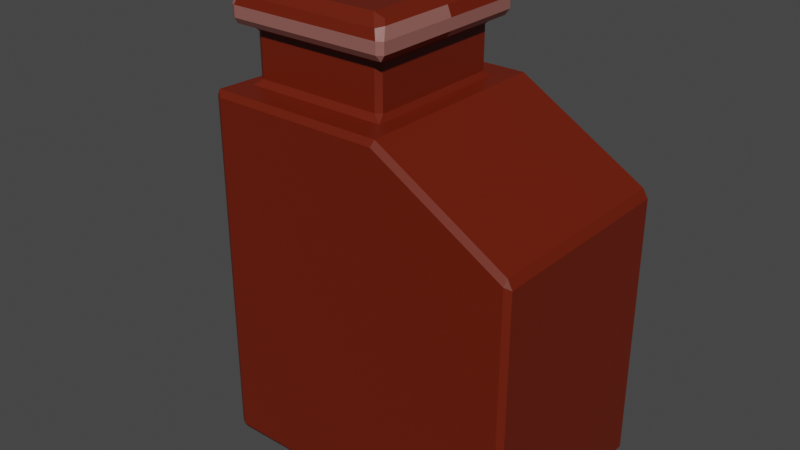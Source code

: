# Source: fuel_tank.blend  (saved by Blender 3.6.11; exported with 4.5.12 LTS)
import bpy
from mathutils import Matrix  # noqa: F401  (used for matrix-valued properties, if any)

bpy.ops.wm.read_factory_settings(use_empty=True)
scene = bpy.context.scene
scene.name = 'Scene'

# ---- materials (node trees are filled in below, after node groups)
mat_box = bpy.data.materials.new('box')
mat_box.alpha_threshold = 0.0
mat_box.use_transparent_shadow = False
mat_box.roughness = 0.5
mat_box.line_color = (0.0, 0.0, 0.0, 1.0)
mat_stretch = bpy.data.materials.new('stretch')
mat_stretch.use_transparent_shadow = False

# ---- material node trees
mat_box.use_nodes = True; mat_box.node_tree.nodes.clear()
_N = mat_box.node_tree.nodes; _L = mat_box.node_tree.links
n0 = _N.new('ShaderNodeOutputMaterial'); n0.name = 'Material Output'; n0.location = (300, 300)
n1 = _N.new('ShaderNodeBsdfPrincipled'); n1.name = 'Principled BSDF'; n1.location = (10, 300)
n1.distribution = 'GGX'
n1.subsurface_method = 'RANDOM_WALK_SKIN'
n1.inputs[0].default_value = (0.1374, 0.01042, 0.0, 1.0)
n1.inputs[3].default_value = 1.45
n1.inputs[27].default_value = (0.0, 0.0, 0.0, 1.0)
n1.inputs[28].default_value = 1.0
_L.new(n1.outputs[0], n0.inputs[0])
n0.is_active_output = True
mat_stretch.use_nodes = True; mat_stretch.node_tree.nodes.clear()
_N = mat_stretch.node_tree.nodes; _L = mat_stretch.node_tree.links
n0 = _N.new('ShaderNodeBsdfPrincipled'); n0.name = 'Principled BSDF'; n0.location = (10, 300)
n0.distribution = 'GGX'
n0.subsurface_method = 'RANDOM_WALK_SKIN'
n0.inputs[0].default_value = (0.287, 0.1112, 0.09524, 1.0)
n0.inputs[3].default_value = 1.45
n0.inputs[27].default_value = (0.0, 0.0, 0.0, 1.0)
n0.inputs[28].default_value = 1.0
n1 = _N.new('ShaderNodeOutputMaterial'); n1.name = 'Material Output'; n1.location = (300, 300)
_L.new(n0.outputs[0], n1.inputs[0])
n1.is_active_output = True

# ---- world
world_world = bpy.data.worlds.new('World'); scene.world = world_world
world_world.use_nodes = True; world_world.node_tree.nodes.clear()
_N = world_world.node_tree.nodes; _L = world_world.node_tree.links
n0 = _N.new('ShaderNodeOutputWorld'); n0.name = 'World Output'; n0.location = (300, 300)
n1 = _N.new('ShaderNodeBackground'); n1.name = 'Background'; n1.location = (10, 300)
n1.inputs[0].default_value = (0.05088, 0.05088, 0.05088, 1.0)
_L.new(n1.outputs[0], n0.inputs[0])
n0.is_active_output = True
world_world.color = (0.05088, 0.05088, 0.05088)
world_world.use_sun_shadow = False
world_world.sun_shadow_jitter_overblur = 0.0

# ---- meshes
me_cube = bpy.data.meshes.new('Cube')
me_cube.from_pydata([(-1.0, -1.0, -1.0), (-0.8874, -0.6776, 1.0), (-1.0, 1.0, -1.0), (-0.8874, 0.6776, 1.0), (0.7475, -1.0, -1.0), (0.7475, -1.0, 0.5581), (0.7475, 1.0, -1.0), (0.7475, 1.0, 0.5581), (-0.8874, 0.0, 1.0), (-0.1126, 0.6776, 1.0), (0.7475, 0.0, 0.5581), (-0.1126, -0.6776, 1.0), (-0.1126, 0.0, 1.0), (-1.0, 0.0, 1.0), (-1.0, 1.0, 1.0), (0.0, -1.0, 1.0), (-1.0, -1.0, 1.0), (0.0, 1.0, 1.0), (0.0, 0.0, 1.0), (-0.8874, 0.0, 1.303), (-0.8874, 0.6776, 1.303), (-0.1126, -0.6776, 1.303), (-0.8874, -0.6776, 1.303), (-0.1126, 0.6776, 1.303), (-0.1126, 0.0, 1.303), (-0.9702, 0.0, 1.309), (-0.9702, 0.8225, 1.309), (-0.02982, -0.8225, 1.309), (-0.9702, -0.8225, 1.309), (-0.02982, 0.8225, 1.309), (-0.02982, 0.0, 1.309), (-0.9702, 0.0, 1.437), (-0.9702, 0.8225, 1.437), (-0.02982, -0.8225, 1.437), (-0.9702, -0.8225, 1.437), (-0.02982, 0.8225, 1.437), (-0.02982, 0.0, 1.437), (-1.0, 0.0, -1.0), (-1.0, -1.0, 0.0), (-1.0, 0.5, 1.0), (-1.0, 1.0, 0.0), (-1.0, -0.5, 1.0), (-0.9016, 0.0, 1.508), (-0.9016, 0.7024, 1.508), (-0.09845, -0.7024, 1.508), (-0.9016, -0.7024, 1.508), (-0.09845, 0.7024, 1.508), (-0.09845, 0.0, 1.508), (-0.9404, 6.006e-08, 0.4702), (-0.9404, -0.09375, 0.4473), (-0.9404, -0.1326, 0.3918), (-0.9404, -0.09375, 0.3364), (-0.9404, 4.004e-08, 0.3135), (-0.9404, 0.09375, 0.3364), (-0.9404, 0.1326, 0.3918), (-0.9404, 0.09375, 0.4473), (-1.176, 5.201e-08, 0.4072), (-1.164, -0.09375, 0.3873), (-1.136, -0.1326, 0.3394), (-1.109, -0.09375, 0.2914), (-1.097, 3.468e-08, 0.2715), (-1.109, 0.09375, 0.2914), (-1.136, 0.1326, 0.3394), (-1.164, 0.09375, 0.3873), (-1.348, 3.003e-08, 0.2351), (-1.328, -0.09375, 0.2236), (-1.28, -0.1326, 0.1959), (-1.232, -0.09375, 0.1682), (-1.212, 2.002e-08, 0.1567), (-1.232, 0.09375, 0.1682), (-1.28, 0.1326, 0.1959), (-1.328, 0.09375, 0.2236), (-1.411, 5.251e-15, 4.111e-08), (-1.388, -0.09375, 4.328e-08), (-1.332, -0.1326, 4.017e-08), (-1.277, -0.09375, 3.36e-08), (-1.254, 3.484e-15, 2.741e-08), (-1.277, 0.09375, 2.523e-08), (-1.332, 0.1326, 2.834e-08), (-1.388, 0.09375, 3.492e-08), (-1.348, -3.003e-08, -0.2351), (-1.328, -0.09375, -0.2236), (-1.28, -0.1326, -0.1959), (-1.232, -0.09375, -0.1682), (-1.212, -2.002e-08, -0.1567), (-1.232, 0.09375, -0.1682), (-1.28, 0.1326, -0.1959), (-1.328, 0.09375, -0.2236), (-1.176, -5.201e-08, -0.4072), (-1.164, -0.09375, -0.3873), (-1.136, -0.1326, -0.3394), (-1.109, -0.09375, -0.2914), (-1.097, -3.468e-08, -0.2715), (-1.109, 0.09375, -0.2914), (-1.136, 0.1326, -0.3394), (-1.164, 0.09375, -0.3873), (-0.9404, -6.006e-08, -0.4702), (-0.9404, -0.09375, -0.4473), (-0.9404, -0.1326, -0.3918), (-0.9404, -0.09375, -0.3364), (-0.9404, -4.004e-08, -0.3135), (-0.9404, 0.09375, -0.3364), (-0.9404, 0.1326, -0.3918), (-0.9404, 0.09375, -0.4473)], [], [(0, 38, 16, 41, 13, 39, 14, 40, 2, 37), (2, 40, 14, 17, 7, 6), (6, 7, 10, 5, 4), (4, 5, 15, 16, 38, 0), (2, 6, 4, 0, 37), (9, 3, 20, 23), (18, 15, 5, 10, 7, 17), (11, 12, 9, 23, 24, 21), (11, 1, 16, 15), (3, 9, 17, 14), (8, 3, 14, 39, 13, 41, 16, 1), (12, 11, 15, 18, 17, 9), (1, 11, 21, 22), (27, 30, 29, 35, 36, 33), (25, 28, 34, 31, 32, 26), (23, 20, 26, 29), (22, 21, 27, 28), (24, 23, 29, 30, 27, 21), (31, 34, 45, 42), (19, 22, 28, 25, 26, 20), (29, 26, 32, 35), (28, 27, 33, 34), (8, 1, 22, 19, 20, 3), (42, 45, 44, 47, 46, 43), (32, 31, 42, 43), (36, 35, 46, 47), (35, 32, 43, 46), (34, 33, 44, 45), (33, 36, 47, 44), (48, 56, 57, 49), (49, 57, 58, 50), (50, 58, 59, 51), (51, 59, 60, 52), (52, 60, 61, 53), (53, 61, 62, 54), (54, 62, 63, 55), (55, 63, 56, 48), (56, 64, 65, 57), (57, 65, 66, 58), (58, 66, 67, 59), (59, 67, 68, 60), (60, 68, 69, 61), (61, 69, 70, 62), (62, 70, 71, 63), (63, 71, 64, 56), (64, 72, 73, 65), (65, 73, 74, 66), (66, 74, 75, 67), (67, 75, 76, 68), (68, 76, 77, 69), (69, 77, 78, 70), (70, 78, 79, 71), (71, 79, 72, 64), (72, 80, 81, 73), (73, 81, 82, 74), (74, 82, 83, 75), (75, 83, 84, 76), (76, 84, 85, 77), (77, 85, 86, 78), (78, 86, 87, 79), (79, 87, 80, 72), (80, 88, 89, 81), (81, 89, 90, 82), (82, 90, 91, 83), (83, 91, 92, 84), (84, 92, 93, 85), (85, 93, 94, 86), (86, 94, 95, 87), (87, 95, 88, 80), (88, 96, 97, 89), (89, 97, 98, 90), (90, 98, 99, 91), (91, 99, 100, 92), (92, 100, 101, 93), (93, 101, 102, 94), (94, 102, 103, 95), (95, 103, 96, 88)])
me_cube.polygons.foreach_set('material_index', [0, 0, 0, 0, 0, 0, 0, 0, 0, 0, 0, 0, 0, 1, 1, 0, 0, 0, 0, 0, 1, 1, 0, 0, 0, 0, 0, 0, 0, 1, 1, 1, 1, 1, 1, 1, 1, 1, 1, 1, 1, 1, 1, 1, 1, 1, 1, 1, 1, 1, 1, 1, 1, 1, 1, 1, 1, 1, 1, 1, 1, 1, 1, 1, 1, 1, 1, 1, 1, 1, 1, 1, 1, 1, 1, 1, 1])
_uv = me_cube.uv_layers.new(name='UVMap')
_uv.uv.foreach_set('vector', [0.375, 0.0, 0.5, 0.0, 0.625, 0.0, 0.625, 0.0625, 0.625, 0.125, 0.625, 0.1875, 0.625, 0.25, 0.5, 0.25, 0.375, 0.25, 0.375, 0.125, 0.375, 0.25, 0.5, 0.25, 0.625, 0.25, 0.625, 0.375, 0.625, 0.5, 0.375, 0.5, 0.375, 0.5, 0.625, 0.5, 0.625, 0.625, 0.625, 0.75, 0.375, 0.75, 0.375, 0.75, 0.625, 0.75, 0.625, 0.875, 0.625, 1.0, 0.5, 1.0, 0.375, 1.0, 0.125, 0.5, 0.375, 0.5, 0.375, 0.75, 0.125, 0.75, 0.125, 0.625, 0.7762, 0.5262, 0.8488, 0.5262, 0.8488, 0.5262, 0.7762, 0.5262, 0.75, 0.625, 0.75, 0.75, 0.625, 0.75, 0.625, 0.625, 0.625, 0.5, 0.75, 0.5, 0.7762, 0.7238, 0.7762, 0.625, 0.7762, 0.5262, 0.7762, 0.5262, 0.7762, 0.625, 0.7762, 0.7238, 0.7762, 0.7238, 0.8488, 0.7238, 0.875, 0.75, 0.75, 0.75, 0.8488, 0.5262, 0.7762, 0.5262, 0.75, 0.5, 0.875, 0.5, 0.8488, 0.625, 0.8488, 0.5262, 0.875, 0.5, 0.875, 0.5625, 0.875, 0.625, 0.875, 0.6875, 0.875, 0.75, 0.8488, 0.7238, 0.7762, 0.625, 0.7762, 0.7238, 0.75, 0.75, 0.75, 0.625, 0.75, 0.5, 0.7762, 0.5262, 0.8488, 0.7238, 0.7762, 0.7238, 0.7762, 0.7238, 0.8488, 0.7238, 0.7762, 0.7238, 0.7762, 0.625, 0.7762, 0.5262, 0.7762, 0.5262, 0.7762, 0.625, 0.7762, 0.7238, 0.8488, 0.625, 0.8488, 0.7238, 0.8488, 0.7238, 0.8488, 0.625, 0.8488, 0.5262, 0.8488, 0.5262, 0.7762, 0.5262, 0.8488, 0.5262, 0.8488, 0.5262, 0.7762, 0.5262, 0.8488, 0.7238, 0.7762, 0.7238, 0.7762, 0.7238, 0.8488, 0.7238, 0.7762, 0.625, 0.7762, 0.5262, 0.7762, 0.5262, 0.7762, 0.625, 0.7762, 0.7238, 0.7762, 0.7238, 0.8488, 0.625, 0.8488, 0.7238, 0.8488, 0.7238, 0.8488, 0.625, 0.8488, 0.625, 0.8488, 0.7238, 0.8488, 0.7238, 0.8488, 0.625, 0.8488, 0.5262, 0.8488, 0.5262, 0.7762, 0.5262, 0.8488, 0.5262, 0.8488, 0.5262, 0.7762, 0.5262, 0.8488, 0.7238, 0.7762, 0.7238, 0.7762, 0.7238, 0.8488, 0.7238, 0.8488, 0.625, 0.8488, 0.7238, 0.8488, 0.7238, 0.8488, 0.625, 0.8488, 0.5262, 0.8488, 0.5262, 0.8488, 0.625, 0.8488, 0.7238, 0.7762, 0.7238, 0.7762, 0.625, 0.7762, 0.5262, 0.8488, 0.5262, 0.8488, 0.5262, 0.8488, 0.625, 0.8488, 0.625, 0.8488, 0.5262, 0.7762, 0.625, 0.7762, 0.5262, 0.7762, 0.5262, 0.7762, 0.625, 0.7762, 0.5262, 0.8488, 0.5262, 0.8488, 0.5262, 0.7762, 0.5262, 0.8488, 0.7238, 0.7762, 0.7238, 0.7762, 0.7238, 0.8488, 0.7238, 0.7762, 0.7238, 0.7762, 0.625, 0.7762, 0.625, 0.7762, 0.7238, 0.75, 0.5, 0.8333, 0.5, 0.8333, 0.625, 0.75, 0.625, 0.75, 0.625, 0.8333, 0.625, 0.8333, 0.75, 0.75, 0.75, 0.75, 0.75, 0.8333, 0.75, 0.8333, 0.875, 0.75, 0.875, 0.75, 0.875, 0.8333, 0.875, 0.8333, 1.0, 0.75, 1.0, 0.75, 0.0, 0.8333, 0.0, 0.8333, 0.125, 0.75, 0.125, 0.75, 0.125, 0.8333, 0.125, 0.8333, 0.25, 0.75, 0.25, 0.75, 0.25, 0.8333, 0.25, 0.8333, 0.375, 0.75, 0.375, 0.75, 0.375, 0.8333, 0.375, 0.8333, 0.5, 0.75, 0.5, 0.8333, 0.5, 0.9167, 0.5, 0.9167, 0.625, 0.8333, 0.625, 0.8333, 0.625, 0.9167, 0.625, 0.9167, 0.75, 0.8333, 0.75, 0.8333, 0.75, 0.9167, 0.75, 0.9167, 0.875, 0.8333, 0.875, 0.8333, 0.875, 0.9167, 0.875, 0.9167, 1.0, 0.8333, 1.0, 0.8333, 0.0, 0.9167, 0.0, 0.9167, 0.125, 0.8333, 0.125, 0.8333, 0.125, 0.9167, 0.125, 0.9167, 0.25, 0.8333, 0.25, 0.8333, 0.25, 0.9167, 0.25, 0.9167, 0.375, 0.8333, 0.375, 0.8333, 0.375, 0.9167, 0.375, 0.9167, 0.5, 0.8333, 0.5, 0.9167, 0.5, 1.0, 0.5, 1.0, 0.625, 0.9167, 0.625, 0.9167, 0.625, 1.0, 0.625, 1.0, 0.75, 0.9167, 0.75, 0.9167, 0.75, 1.0, 0.75, 1.0, 0.875, 0.9167, 0.875, 0.9167, 0.875, 1.0, 0.875, 1.0, 1.0, 0.9167, 1.0, 0.9167, 0.0, 1.0, 0.0, 1.0, 0.125, 0.9167, 0.125, 0.9167, 0.125, 1.0, 0.125, 1.0, 0.25, 0.9167, 0.25, 0.9167, 0.25, 1.0, 0.25, 1.0, 0.375, 0.9167, 0.375, 0.9167, 0.375, 1.0, 0.375, 1.0, 0.5, 0.9167, 0.5, 2.22e-16, 0.5, 0.08333, 0.5, 0.08333, 0.625, 2.22e-16, 0.625, 2.22e-16, 0.625, 0.08333, 0.625, 0.08333, 0.75, 2.22e-16, 0.75, 2.22e-16, 0.75, 0.08333, 0.75, 0.08333, 0.875, 2.22e-16, 0.875, 2.22e-16, 0.875, 0.08333, 0.875, 0.08333, 1.0, 2.22e-16, 1.0, 2.22e-16, 0.0, 0.08333, 0.0, 0.08333, 0.125, 2.22e-16, 0.125, 2.22e-16, 0.125, 0.08333, 0.125, 0.08333, 0.25, 2.22e-16, 0.25, 2.22e-16, 0.25, 0.08333, 0.25, 0.08333, 0.375, 2.22e-16, 0.375, 2.22e-16, 0.375, 0.08333, 0.375, 0.08333, 0.5, 2.22e-16, 0.5, 0.08333, 0.5, 0.1667, 0.5, 0.1667, 0.625, 0.08333, 0.625, 0.08333, 0.625, 0.1667, 0.625, 0.1667, 0.75, 0.08333, 0.75, 0.08333, 0.75, 0.1667, 0.75, 0.1667, 0.875, 0.08333, 0.875, 0.08333, 0.875, 0.1667, 0.875, 0.1667, 1.0, 0.08333, 1.0, 0.08333, 0.0, 0.1667, 0.0, 0.1667, 0.125, 0.08333, 0.125, 0.08333, 0.125, 0.1667, 0.125, 0.1667, 0.25, 0.08333, 0.25, 0.08333, 0.25, 0.1667, 0.25, 0.1667, 0.375, 0.08333, 0.375, 0.08333, 0.375, 0.1667, 0.375, 0.1667, 0.5, 0.08333, 0.5, 0.1667, 0.5, 0.25, 0.5, 0.25, 0.625, 0.1667, 0.625, 0.1667, 0.625, 0.25, 0.625, 0.25, 0.75, 0.1667, 0.75, 0.1667, 0.75, 0.25, 0.75, 0.25, 0.875, 0.1667, 0.875, 0.1667, 0.875, 0.25, 0.875, 0.25, 1.0, 0.1667, 1.0, 0.1667, 0.0, 0.25, 0.0, 0.25, 0.125, 0.1667, 0.125, 0.1667, 0.125, 0.25, 0.125, 0.25, 0.25, 0.1667, 0.25, 0.1667, 0.25, 0.25, 0.25, 0.25, 0.375, 0.1667, 0.375, 0.1667, 0.375, 0.25, 0.375, 0.25, 0.5, 0.1667, 0.5])
me_cube.materials.append(mat_box)
me_cube.materials.append(mat_stretch)
me_cube.update()

# ---- objects
ob_tank = bpy.data.objects.new('tank', me_cube)

# ---- transforms, parenting, visibility, modifiers, constraints
ob_tank.location = (0.0, 0.0, 0.0)
ob_tank.scale = (0.2552, 0.1508, 0.2552)
_m = ob_tank.modifiers.new('Bevel', 'BEVEL')
_m.angle_limit = 0.6493

# ---- collection membership
scene.collection.objects.link(ob_tank)

# ---- scene / render settings (as saved in the file)
scene.frame_start = 1; scene.frame_end = 250; scene.frame_set(1)
scene.render.engine = 'BLENDER_EEVEE_NEXT'
scene.cycles.sampling_pattern = 'TABULATED_SOBOL'
scene.view_settings.view_transform = 'Filmic'
bpy.context.view_layer.update()

# ---- added for rendering (the .blend has no active camera and no usable light): camera, sun
cam_auto = bpy.data.cameras.new('AutoCamera')
cam_auto.lens = 50.0
cam_auto.sensor_width = 36.0
cam_auto.clip_end = 1000.0
ob_auto_camera = bpy.data.objects.new('AutoCamera', cam_auto)
scene.collection.objects.link(ob_auto_camera)
ob_auto_camera.location = (0.744992, -0.995534, 0.728509)
ob_auto_camera.rotation_euler = (1.09748, -7.21219e-08, 0.694738)
scene.camera = ob_auto_camera
light_auto_sun = bpy.data.lights.new('AutoSun', 'SUN')
light_auto_sun.energy = 3.0
light_auto_sun.angle = 0.0523599
ob_auto_sun = bpy.data.objects.new('AutoSun', light_auto_sun)
scene.collection.objects.link(ob_auto_sun)
ob_auto_sun.rotation_euler = (0.872665, 0.174533, 0.523599)
bpy.context.view_layer.update()
